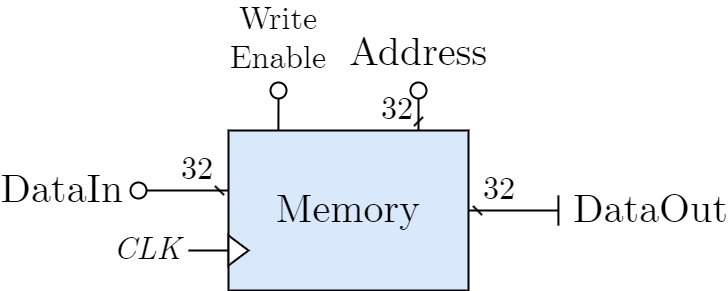

The diagram above was exported from draw.io. Its source (the exported page's mxGraphModel, read from the mxfile embedded in the PNG):
<mxGraphModel dx="914" dy="648" grid="1" gridSize="10" guides="1" tooltips="1" connect="1" arrows="1" fold="1" page="1" pageScale="1" pageWidth="827" pageHeight="1169" background="none" math="0" shadow="0">
  <root>
    <mxCell id="0" />
    <mxCell id="1" parent="0" />
    <mxCell id="3" style="edgeStyle=orthogonalEdgeStyle;shape=connector;rounded=0;jumpStyle=arc;html=1;exitX=0;exitY=0.75;exitDx=0;exitDy=0;labelBackgroundColor=default;strokeColor=default;strokeWidth=2;fontFamily=Helvetica;fontSize=20;fontColor=default;endArrow=none;endFill=0;" parent="1" source="7" edge="1">
      <mxGeometry relative="1" as="geometry">
        <mxPoint x="280" y="400" as="targetPoint" />
      </mxGeometry>
    </mxCell>
    <mxCell id="7" value="Memory" style="rounded=0;whiteSpace=wrap;html=1;fontFamily=CMU Serif;fontSize=40;verticalAlign=middle;fillColor=#dae8fc;shadow=0;dashed=0;strokeWidth=2;fontStyle=0" parent="1" vertex="1">
      <mxGeometry x="320" y="280" width="240" height="160" as="geometry" />
    </mxCell>
    <mxCell id="9" value="CLK" style="text;html=1;align=right;verticalAlign=middle;whiteSpace=wrap;rounded=0;fontFamily=CMU Serif;fontSize=32;fontColor=default;labelBackgroundColor=none;fontStyle=2;spacingLeft=5;spacingRight=5;" parent="1" vertex="1">
      <mxGeometry x="190" y="380" width="90" height="40" as="geometry" />
    </mxCell>
    <mxCell id="12" value="" style="triangle;whiteSpace=wrap;html=1;strokeWidth=2;" parent="1" vertex="1">
      <mxGeometry x="320" y="385" width="20" height="30" as="geometry" />
    </mxCell>
    <mxCell id="13" value="&lt;div style=&quot;text-align: left;&quot;&gt;&lt;span style=&quot;background-color: initial; font-style: normal;&quot;&gt;DataIn&lt;/span&gt;&lt;/div&gt;" style="text;html=1;align=right;verticalAlign=middle;whiteSpace=wrap;rounded=0;fontFamily=CMU Serif;fontSize=40;fontColor=default;labelBackgroundColor=none;fontStyle=2;spacingLeft=3;spacingRight=3;" parent="1" vertex="1">
      <mxGeometry x="170" y="320" width="50" height="40" as="geometry" />
    </mxCell>
    <mxCell id="14" style="edgeStyle=orthogonalEdgeStyle;rounded=0;orthogonalLoop=1;jettySize=auto;html=1;exitX=0.9;exitY=0.5;exitDx=0;exitDy=0;exitPerimeter=0;fontFamily=Helvetica;fontSize=20;fontColor=default;endArrow=dash;endFill=0;strokeWidth=2;jumpStyle=arc;startArrow=none;startFill=0;" parent="1" source="15" edge="1">
      <mxGeometry relative="1" as="geometry">
        <mxPoint x="320" y="340" as="targetPoint" />
        <Array as="points">
          <mxPoint x="260" y="340" />
          <mxPoint x="260" y="340" />
        </Array>
      </mxGeometry>
    </mxCell>
    <mxCell id="15" value="" style="verticalLabelPosition=bottom;shadow=0;dashed=0;align=center;html=1;verticalAlign=top;shape=mxgraph.electrical.logic_gates.inverting_contact;fontFamily=Helvetica;fontSize=20;strokeWidth=2;" parent="1" vertex="1">
      <mxGeometry x="220" y="330" width="20" height="20" as="geometry" />
    </mxCell>
    <mxCell id="16" value="&lt;div style=&quot;text-align: left; font-size: 32px;&quot;&gt;&lt;span style=&quot;background-color: initial; font-style: normal; font-size: 32px;&quot;&gt;32&lt;/span&gt;&lt;/div&gt;" style="text;html=1;align=right;verticalAlign=middle;whiteSpace=wrap;rounded=0;fontFamily=CMU Serif;fontSize=32;fontColor=default;labelBackgroundColor=none;fontStyle=2;spacingLeft=3;spacingRight=3;" parent="1" vertex="1">
      <mxGeometry x="260" y="300" width="50" height="40" as="geometry" />
    </mxCell>
    <mxCell id="20" value="&lt;span style=&quot;font-style: normal;&quot;&gt;DataOut&lt;/span&gt;" style="text;html=1;align=left;verticalAlign=middle;whiteSpace=wrap;rounded=0;fontFamily=CMU Serif;fontSize=40;fontColor=default;labelBackgroundColor=none;fontStyle=2;spacingLeft=3;spacingRight=3;" parent="1" vertex="1">
      <mxGeometry x="660" y="340" width="50" height="40" as="geometry" />
    </mxCell>
    <mxCell id="21" style="edgeStyle=orthogonalEdgeStyle;rounded=0;orthogonalLoop=1;jettySize=auto;html=1;fontFamily=Helvetica;fontSize=20;fontColor=default;endArrow=none;endFill=0;strokeWidth=2;jumpStyle=arc;startArrow=dash;startFill=0;" parent="1" edge="1">
      <mxGeometry relative="1" as="geometry">
        <mxPoint x="650" y="360" as="targetPoint" />
        <Array as="points">
          <mxPoint x="630" y="360" />
          <mxPoint x="630" y="360" />
        </Array>
        <mxPoint x="560" y="360" as="sourcePoint" />
      </mxGeometry>
    </mxCell>
    <mxCell id="22" style="edgeStyle=orthogonalEdgeStyle;rounded=0;orthogonalLoop=1;jettySize=auto;html=1;fontFamily=Helvetica;fontSize=20;fontColor=default;endArrow=none;endFill=0;strokeWidth=2;jumpStyle=arc;" parent="1" edge="1">
      <mxGeometry relative="1" as="geometry">
        <mxPoint x="649.9099999999999" y="375" as="targetPoint" />
        <Array as="points">
          <mxPoint x="649.91" y="365" />
          <mxPoint x="649.91" y="365" />
        </Array>
        <mxPoint x="649.9099999999999" y="345" as="sourcePoint" />
      </mxGeometry>
    </mxCell>
    <mxCell id="24" value="&lt;div style=&quot;font-size: 32px;&quot;&gt;&lt;span style=&quot;background-color: initial; font-style: normal; font-size: 32px;&quot;&gt;32&lt;/span&gt;&lt;/div&gt;" style="text;html=1;align=left;verticalAlign=middle;whiteSpace=wrap;rounded=0;fontFamily=CMU Serif;fontSize=32;fontColor=default;labelBackgroundColor=none;fontStyle=2;spacingLeft=3;spacingRight=3;" parent="1" vertex="1">
      <mxGeometry x="570" y="320" width="50" height="40" as="geometry" />
    </mxCell>
    <mxCell id="25" value="&lt;span style=&quot;font-size: 32px;&quot;&gt;&lt;span style=&quot;font-style: normal; font-size: 32px;&quot;&gt;Write&lt;br style=&quot;font-size: 32px;&quot;&gt;Enable&lt;/span&gt;&lt;br style=&quot;font-size: 32px;&quot;&gt;&lt;/span&gt;" style="text;html=1;align=center;verticalAlign=bottom;whiteSpace=wrap;rounded=0;fontFamily=CMU Serif;fontSize=32;fontColor=default;labelBackgroundColor=none;fontStyle=2;spacingLeft=3;spacingRight=3;spacingBottom=0;" parent="1" vertex="1">
      <mxGeometry x="340" y="190" width="60" height="40" as="geometry" />
    </mxCell>
    <mxCell id="26" style="edgeStyle=orthogonalEdgeStyle;rounded=0;orthogonalLoop=1;jettySize=auto;html=1;fontFamily=Helvetica;fontSize=20;fontColor=default;endArrow=none;endFill=0;strokeWidth=2;entryX=0.1;entryY=0.5;entryDx=0;entryDy=0;entryPerimeter=0;jumpStyle=arc;startArrow=none;startFill=0;" parent="1" target="27" edge="1">
      <mxGeometry relative="1" as="geometry">
        <mxPoint x="369.9" y="248" as="targetPoint" />
        <Array as="points" />
        <mxPoint x="369.9" y="280" as="sourcePoint" />
      </mxGeometry>
    </mxCell>
    <mxCell id="27" value="" style="verticalLabelPosition=bottom;shadow=0;dashed=0;align=center;html=1;verticalAlign=top;shape=mxgraph.electrical.logic_gates.inverting_contact;fontFamily=Helvetica;fontSize=20;strokeWidth=2;rotation=-90;" parent="1" vertex="1">
      <mxGeometry x="360" y="230" width="20" height="20" as="geometry" />
    </mxCell>
    <mxCell id="31" value="&lt;span style=&quot;font-size: 40px;&quot;&gt;Address&lt;/span&gt;" style="text;html=1;align=center;verticalAlign=bottom;whiteSpace=wrap;rounded=0;fontFamily=CMU Serif;fontSize=40;fontColor=default;labelBackgroundColor=none;fontStyle=0;spacingLeft=3;spacingRight=3;spacingBottom=0;" parent="1" vertex="1">
      <mxGeometry x="480" y="190" width="60" height="40" as="geometry" />
    </mxCell>
    <mxCell id="32" style="edgeStyle=orthogonalEdgeStyle;rounded=0;orthogonalLoop=1;jettySize=auto;html=1;fontFamily=Helvetica;fontSize=20;fontColor=default;endArrow=none;endFill=0;strokeWidth=2;entryX=0.1;entryY=0.5;entryDx=0;entryDy=0;entryPerimeter=0;jumpStyle=arc;startArrow=dash;startFill=0;" parent="1" target="33" edge="1">
      <mxGeometry relative="1" as="geometry">
        <mxPoint x="500" y="220" as="targetPoint" />
        <Array as="points" />
        <mxPoint x="510" y="280" as="sourcePoint" />
      </mxGeometry>
    </mxCell>
    <mxCell id="33" value="" style="verticalLabelPosition=bottom;shadow=0;dashed=0;align=center;html=1;verticalAlign=top;shape=mxgraph.electrical.logic_gates.inverting_contact;fontFamily=Helvetica;fontSize=20;strokeWidth=2;rotation=-90;" parent="1" vertex="1">
      <mxGeometry x="500" y="230" width="20" height="20" as="geometry" />
    </mxCell>
    <mxCell id="39" value="&lt;div style=&quot;text-align: left; font-size: 32px;&quot;&gt;&lt;span style=&quot;background-color: initial; font-style: normal; font-size: 32px;&quot;&gt;32&lt;/span&gt;&lt;/div&gt;" style="text;html=1;align=right;verticalAlign=middle;whiteSpace=wrap;rounded=0;fontFamily=CMU Serif;fontSize=32;fontColor=default;labelBackgroundColor=none;fontStyle=2;spacingLeft=3;spacingRight=3;" parent="1" vertex="1">
      <mxGeometry x="460" y="240" width="50" height="40" as="geometry" />
    </mxCell>
  </root>
</mxGraphModel>